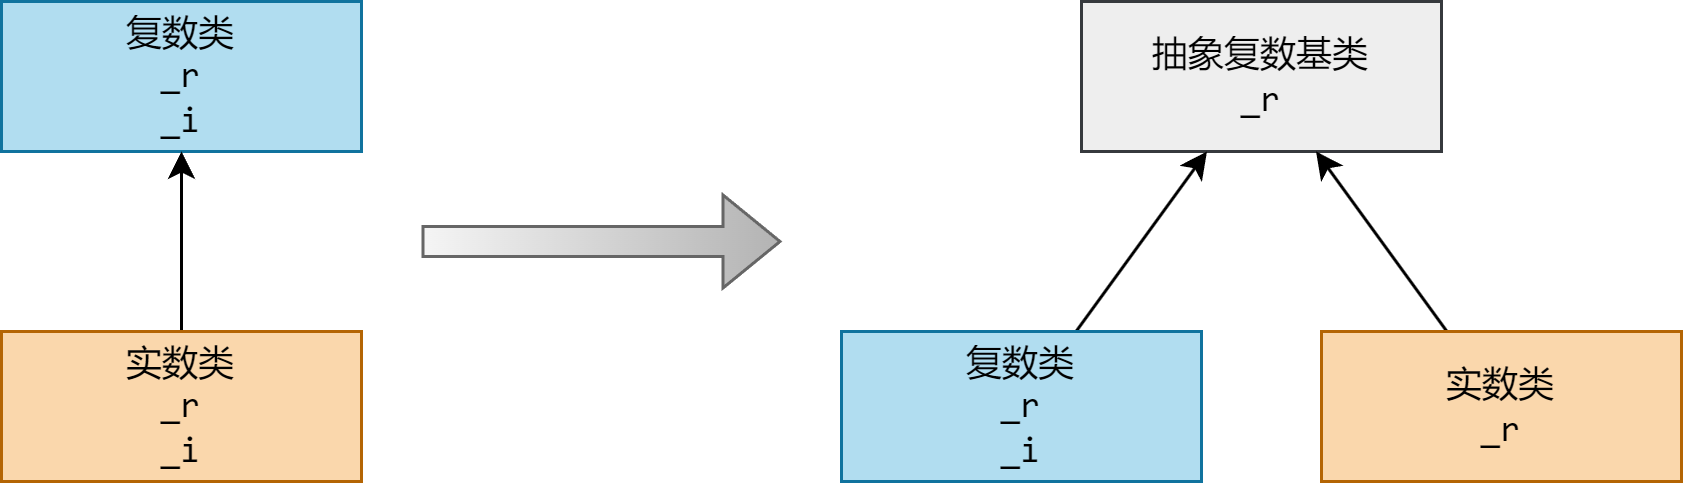

The diagram above was exported from draw.io. Its source (the exported page's mxGraphModel, read from the mxfile embedded in the PNG):
<mxGraphModel dx="977" dy="671" grid="1" gridSize="10" guides="1" tooltips="1" connect="1" arrows="1" fold="1" page="1" pageScale="1" pageWidth="850" pageHeight="1100" math="0" shadow="0">
  <root>
    <mxCell id="0" />
    <mxCell id="1" parent="0" />
    <mxCell id="8g4pSloKbr1zPTXRMnoa-1" value="&lt;font face=&quot;consolas&quot;&gt;抽象复数基类&lt;br&gt;_r&lt;/font&gt;" style="rounded=0;whiteSpace=wrap;html=1;fillColor=#EEEEEE;strokeColor=#36393D;" parent="1" vertex="1">
      <mxGeometry x="360" y="270" width="120" height="50" as="geometry" />
    </mxCell>
    <mxCell id="8g4pSloKbr1zPTXRMnoa-4" value="" style="rounded=0;orthogonalLoop=1;jettySize=auto;html=1;" parent="1" source="8g4pSloKbr1zPTXRMnoa-2" target="8g4pSloKbr1zPTXRMnoa-1" edge="1">
      <mxGeometry relative="1" as="geometry" />
    </mxCell>
    <mxCell id="8g4pSloKbr1zPTXRMnoa-2" value="&lt;font face=&quot;consolas&quot;&gt;复数类&lt;br&gt;_r&lt;br&gt;_i&lt;br&gt;&lt;/font&gt;" style="rounded=0;whiteSpace=wrap;html=1;fillColor=#b1ddf0;strokeColor=#10739e;" parent="1" vertex="1">
      <mxGeometry x="280" y="380" width="120" height="50" as="geometry" />
    </mxCell>
    <mxCell id="8g4pSloKbr1zPTXRMnoa-5" value="" style="rounded=0;orthogonalLoop=1;jettySize=auto;html=1;" parent="1" source="8g4pSloKbr1zPTXRMnoa-3" target="8g4pSloKbr1zPTXRMnoa-1" edge="1">
      <mxGeometry relative="1" as="geometry" />
    </mxCell>
    <mxCell id="8g4pSloKbr1zPTXRMnoa-3" value="&lt;font face=&quot;consolas&quot;&gt;实数类&lt;br&gt;_r&lt;br&gt;&lt;/font&gt;" style="rounded=0;whiteSpace=wrap;html=1;fillColor=#fad7ac;strokeColor=#b46504;" parent="1" vertex="1">
      <mxGeometry x="440" y="380" width="120" height="50" as="geometry" />
    </mxCell>
    <mxCell id="8g4pSloKbr1zPTXRMnoa-8" value="&lt;font face=&quot;consolas&quot;&gt;复数类&lt;br&gt;_r&lt;br&gt;_i&lt;br&gt;&lt;/font&gt;" style="rounded=0;whiteSpace=wrap;html=1;fillColor=#b1ddf0;strokeColor=#10739e;" parent="1" vertex="1">
      <mxGeometry y="270" width="120" height="50" as="geometry" />
    </mxCell>
    <mxCell id="8g4pSloKbr1zPTXRMnoa-11" value="" style="rounded=0;orthogonalLoop=1;jettySize=auto;html=1;" parent="1" source="8g4pSloKbr1zPTXRMnoa-10" target="8g4pSloKbr1zPTXRMnoa-8" edge="1">
      <mxGeometry relative="1" as="geometry" />
    </mxCell>
    <mxCell id="8g4pSloKbr1zPTXRMnoa-10" value="&lt;font face=&quot;consolas&quot;&gt;实数类&lt;br&gt;_r&lt;br&gt;_i&lt;br&gt;&lt;/font&gt;" style="rounded=0;whiteSpace=wrap;html=1;fillColor=#fad7ac;strokeColor=#b46504;" parent="1" vertex="1">
      <mxGeometry y="380" width="120" height="50" as="geometry" />
    </mxCell>
    <mxCell id="8g4pSloKbr1zPTXRMnoa-12" value="" style="shape=flexArrow;endArrow=classic;html=1;rounded=0;fillColor=#f5f5f5;gradientColor=#b3b3b3;gradientDirection=east;strokeColor=#666666;" parent="1" edge="1">
      <mxGeometry width="50" height="50" relative="1" as="geometry">
        <mxPoint x="140" y="350" as="sourcePoint" />
        <mxPoint x="260" y="350" as="targetPoint" />
      </mxGeometry>
    </mxCell>
  </root>
</mxGraphModel>